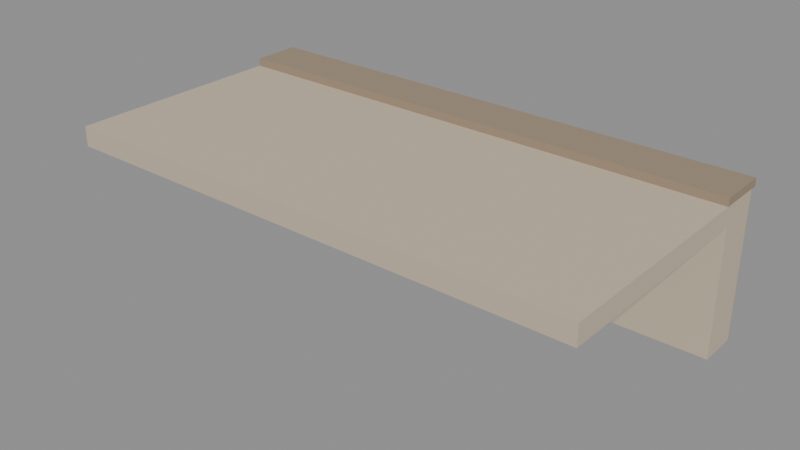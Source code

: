 # Source: city_canal_bank_8.blend  (saved by Blender 5.4.6; exported with 4.5.12 LTS)
import bpy
from mathutils import Matrix  # noqa: F401  (used for matrix-valued properties, if any)

bpy.ops.wm.read_factory_settings(use_empty=True)
scene = bpy.context.scene
scene.name = 'CityCanalBank8Asset'

# ---- collections
col_stubby_citycanalbank8 = bpy.data.collections.new('STUBBY_CityCanalBank8'); scene.collection.children.link(col_stubby_citycanalbank8)

# ---- materials (node trees are filled in below, after node groups)
mat_city_paving = bpy.data.materials.new('City_Paving')
mat_city_paving.use_backface_culling = True
mat_city_paving.diffuse_color = (0.5841, 0.4851, 0.3663, 1.0)
mat_city_stone = bpy.data.materials.new('City_Stone')
mat_city_stone.use_backface_culling = True
mat_city_stone.diffuse_color = (0.5841, 0.4851, 0.3663, 1.0)
mat_city_stonedark = bpy.data.materials.new('City_StoneDark')
mat_city_stonedark.use_backface_culling = True
mat_city_stonedark.diffuse_color = (0.3325, 0.2542, 0.1746, 1.0)
mat_city_relief = bpy.data.materials.new('City_Relief')
mat_city_relief.use_backface_culling = True
mat_city_relief.diffuse_color = (0.4969, 0.3564, 0.2423, 1.0)

# ---- material node trees
mat_city_paving.use_nodes = True; mat_city_paving.node_tree.nodes.clear()
_N = mat_city_paving.node_tree.nodes; _L = mat_city_paving.node_tree.links
n0 = _N.new('ShaderNodeBsdfPrincipled'); n0.name = 'Principled BSDF'; n0.location = (-200, 100)
n0.inputs[0].default_value = (0.5841, 0.4851, 0.3663, 1.0)
n0.inputs[2].default_value = 0.8
n0.inputs[10].default_value = 0.005
n1 = _N.new('ShaderNodeOutputMaterial'); n1.name = 'Material Output'; n1.location = (200, 100)
_L.new(n0.outputs[0], n1.inputs[0])
n1.is_active_output = True
mat_city_stone.use_nodes = True; mat_city_stone.node_tree.nodes.clear()
_N = mat_city_stone.node_tree.nodes; _L = mat_city_stone.node_tree.links
n0 = _N.new('ShaderNodeBsdfPrincipled'); n0.name = 'Principled BSDF'; n0.location = (-200, 100)
n0.inputs[0].default_value = (0.5841, 0.4851, 0.3663, 1.0)
n0.inputs[2].default_value = 0.85
n0.inputs[10].default_value = 0.005
n1 = _N.new('ShaderNodeOutputMaterial'); n1.name = 'Material Output'; n1.location = (200, 100)
_L.new(n0.outputs[0], n1.inputs[0])
n1.is_active_output = True
mat_city_stonedark.use_nodes = True; mat_city_stonedark.node_tree.nodes.clear()
_N = mat_city_stonedark.node_tree.nodes; _L = mat_city_stonedark.node_tree.links
n0 = _N.new('ShaderNodeBsdfPrincipled'); n0.name = 'Principled BSDF'; n0.location = (-200, 100)
n0.inputs[0].default_value = (0.3325, 0.2542, 0.1746, 1.0)
n0.inputs[2].default_value = 0.9
n0.inputs[10].default_value = 0.005
n1 = _N.new('ShaderNodeOutputMaterial'); n1.name = 'Material Output'; n1.location = (200, 100)
_L.new(n0.outputs[0], n1.inputs[0])
n1.is_active_output = True
mat_city_relief.use_nodes = True; mat_city_relief.node_tree.nodes.clear()
_N = mat_city_relief.node_tree.nodes; _L = mat_city_relief.node_tree.links
n0 = _N.new('ShaderNodeBsdfPrincipled'); n0.name = 'Principled BSDF'; n0.location = (-200, 100)
n0.inputs[0].default_value = (0.4969, 0.3564, 0.2423, 1.0)
n0.inputs[2].default_value = 0.92
n0.inputs[10].default_value = 0.005
n1 = _N.new('ShaderNodeOutputMaterial'); n1.name = 'Material Output'; n1.location = (200, 100)
_L.new(n0.outputs[0], n1.inputs[0])
n1.is_active_output = True

# ---- meshes
me_citycanalbank8_paving = bpy.data.meshes.new('CityCanalBank8_Paving')
me_citycanalbank8_paving.from_pydata([(0.0, -4.0, -0.3), (0.0, -4.0, 0.0), (0.0, -0.6, -0.3), (0.0, -0.6, 0.0), (8.0, -4.0, -0.3), (8.0, -4.0, 0.0), (8.0, -0.6, -0.3), (8.0, -0.6, 0.0)], [], [(0, 1, 3, 2), (2, 3, 7, 6), (6, 7, 5, 4), (4, 5, 1, 0), (2, 6, 4, 0), (7, 3, 1, 5)])
_uv = me_citycanalbank8_paving.uv_layers.new(name='UVMap')
_uv.uv.foreach_set('vector', [-4.0, -0.3, -4.0, 0.0, -0.6, 0.0, -0.6, -0.3, 0.0, -0.3, 0.0, 0.0, 8.0, 0.0, 8.0, -0.3, -0.6, -0.3, -0.6, 0.0, -4.0, 0.0, -4.0, -0.3, 8.0, -0.3, 8.0, 0.0, 0.0, 0.0, 0.0, -0.3, 0.0, -0.6, 8.0, -0.6, 8.0, -4.0, 0.0, -4.0, 8.0, -0.6, 0.0, -0.6, 0.0, -4.0, 8.0, -4.0])
me_citycanalbank8_paving.materials.append(mat_city_paving)
me_citycanalbank8_paving.update()
me_citycanalbank8_wall = bpy.data.meshes.new('CityCanalBank8_Wall')
me_citycanalbank8_wall.from_pydata([(0.0, -0.6, -2.2), (0.0, -0.6, 0.0), (0.0, 0.0, -2.2), (0.0, 0.0, 0.0), (8.0, -0.6, -2.2), (8.0, -0.6, 0.0), (8.0, 0.0, -2.2), (8.0, 0.0, 0.0)], [], [(0, 1, 3, 2), (2, 3, 7, 6), (6, 7, 5, 4), (4, 5, 1, 0), (2, 6, 4, 0), (7, 3, 1, 5)])
_uv = me_citycanalbank8_wall.uv_layers.new(name='UVMap')
_uv.uv.foreach_set('vector', [-0.6, -2.2, -0.6, 0.0, 0.0, 0.0, 0.0, -2.2, 0.0, -2.2, 0.0, 0.0, 8.0, 0.0, 8.0, -2.2, 0.0, -2.2, 0.0, 0.0, -0.6, 0.0, -0.6, -2.2, 8.0, -2.2, 8.0, 0.0, 0.0, 0.0, 0.0, -2.2, 0.0, 0.0, 8.0, 0.0, 8.0, -0.6, 0.0, -0.6, 8.0, 0.0, 0.0, 0.0, 0.0, -0.6, 8.0, -0.6])
me_citycanalbank8_wall.materials.append(mat_city_stone)
me_citycanalbank8_wall.update()
me_citycanalbank8_coping = bpy.data.meshes.new('CityCanalBank8_Coping')
me_citycanalbank8_coping.from_pydata([(0.0, -0.65, 0.0), (0.0, -0.65, 0.12), (0.0, 0.1, 0.0), (0.0, 0.1, 0.12), (8.0, -0.65, 0.0), (8.0, -0.65, 0.12), (8.0, 0.1, 0.0), (8.0, 0.1, 0.12)], [], [(0, 1, 3, 2), (2, 3, 7, 6), (6, 7, 5, 4), (4, 5, 1, 0), (2, 6, 4, 0), (7, 3, 1, 5)])
_uv = me_citycanalbank8_coping.uv_layers.new(name='UVMap')
_uv.uv.foreach_set('vector', [-0.65, 0.0, -0.65, 0.12, 0.1, 0.12, 0.1, 0.0, 0.0, 0.0, 0.0, 0.12, 8.0, 0.12, 8.0, 0.0, 0.1, 0.0, 0.1, 0.12, -0.65, 0.12, -0.65, 0.0, 8.0, 0.0, 8.0, 0.12, 0.0, 0.12, 0.0, 0.0, 0.0, 0.1, 8.0, 0.1, 8.0, -0.65, 0.0, -0.65, 8.0, 0.1, 0.0, 0.1, 0.0, -0.65, 8.0, -0.65])
me_citycanalbank8_coping.materials.append(mat_city_stonedark)
me_citycanalbank8_coping.update()
me_citycanalbank8_strata0 = bpy.data.meshes.new('CityCanalBank8_Strata0')
me_citycanalbank8_strata0.from_pydata([(0.0, 0.0, -0.55), (0.0, 0.0, -0.47), (0.0, 0.035, -0.55), (0.0, 0.035, -0.47), (8.0, 0.0, -0.55), (8.0, 0.0, -0.47), (8.0, 0.035, -0.55), (8.0, 0.035, -0.47)], [], [(0, 1, 3, 2), (2, 3, 7, 6), (6, 7, 5, 4), (4, 5, 1, 0), (2, 6, 4, 0), (7, 3, 1, 5)])
_uv = me_citycanalbank8_strata0.uv_layers.new(name='UVMap')
_uv.uv.foreach_set('vector', [0.0, -0.55, 0.0, -0.47, 0.035, -0.47, 0.035, -0.55, 0.0, -0.55, 0.0, -0.47, 8.0, -0.47, 8.0, -0.55, 0.035, -0.55, 0.035, -0.47, 0.0, -0.47, 0.0, -0.55, 8.0, -0.55, 8.0, -0.47, 0.0, -0.47, 0.0, -0.55, 0.0, 0.035, 8.0, 0.035, 8.0, 0.0, 0.0, 0.0, 8.0, 0.035, 0.0, 0.035, 0.0, 0.0, 8.0, 0.0])
me_citycanalbank8_strata0.materials.append(mat_city_relief)
me_citycanalbank8_strata0.update()
me_citycanalbank8_strata1 = bpy.data.meshes.new('CityCanalBank8_Strata1')
me_citycanalbank8_strata1.from_pydata([(0.0, 0.0, -0.35), (0.0, 0.0, -0.3), (0.0, 0.035, -0.35), (0.0, 0.035, -0.3), (8.0, 0.0, -0.35), (8.0, 0.0, -0.3), (8.0, 0.035, -0.35), (8.0, 0.035, -0.3)], [], [(0, 1, 3, 2), (2, 3, 7, 6), (6, 7, 5, 4), (4, 5, 1, 0), (2, 6, 4, 0), (7, 3, 1, 5)])
_uv = me_citycanalbank8_strata1.uv_layers.new(name='UVMap')
_uv.uv.foreach_set('vector', [0.0, -0.35, 0.0, -0.3, 0.035, -0.3, 0.035, -0.35, 0.0, -0.35, 0.0, -0.3, 8.0, -0.3, 8.0, -0.35, 0.035, -0.35, 0.035, -0.3, 0.0, -0.3, 0.0, -0.35, 8.0, -0.35, 8.0, -0.3, 0.0, -0.3, 0.0, -0.35, 0.0, 0.035, 8.0, 0.035, 8.0, 0.0, 0.0, 0.0, 8.0, 0.035, 0.0, 0.035, 0.0, 0.0, 8.0, 0.0])
me_citycanalbank8_strata1.materials.append(mat_city_relief)
me_citycanalbank8_strata1.update()
me_citycanalbank8_strata2 = bpy.data.meshes.new('CityCanalBank8_Strata2')
me_citycanalbank8_strata2.from_pydata([(0.0, 0.0, -1.6), (0.0, 0.0, -1.52), (0.0, 0.035, -1.6), (0.0, 0.035, -1.52), (8.0, 0.0, -1.6), (8.0, 0.0, -1.52), (8.0, 0.035, -1.6), (8.0, 0.035, -1.52)], [], [(0, 1, 3, 2), (2, 3, 7, 6), (6, 7, 5, 4), (4, 5, 1, 0), (2, 6, 4, 0), (7, 3, 1, 5)])
_uv = me_citycanalbank8_strata2.uv_layers.new(name='UVMap')
_uv.uv.foreach_set('vector', [0.0, -1.6, 0.0, -1.52, 0.035, -1.52, 0.035, -1.6, 0.0, -1.6, 0.0, -1.52, 8.0, -1.52, 8.0, -1.6, 0.035, -1.6, 0.035, -1.52, 0.0, -1.52, 0.0, -1.6, 8.0, -1.6, 8.0, -1.52, 0.0, -1.52, 0.0, -1.6, 0.0, 0.035, 8.0, 0.035, 8.0, 0.0, 0.0, 0.0, 8.0, 0.035, 0.0, 0.035, 0.0, 0.0, 8.0, 0.0])
me_citycanalbank8_strata2.materials.append(mat_city_relief)
me_citycanalbank8_strata2.update()

# ---- objects
ob_citycanalbank8_root = bpy.data.objects.new('CityCanalBank8_Root', None)
ob_citycanalbank8_paving = bpy.data.objects.new('CityCanalBank8_Paving', me_citycanalbank8_paving)
ob_citycanalbank8_wall = bpy.data.objects.new('CityCanalBank8_Wall', me_citycanalbank8_wall)
ob_citycanalbank8_coping = bpy.data.objects.new('CityCanalBank8_Coping', me_citycanalbank8_coping)
ob_citycanalbank8_strata0 = bpy.data.objects.new('CityCanalBank8_Strata0', me_citycanalbank8_strata0)
ob_citycanalbank8_strata1 = bpy.data.objects.new('CityCanalBank8_Strata1', me_citycanalbank8_strata1)
ob_citycanalbank8_strata2 = bpy.data.objects.new('CityCanalBank8_Strata2', me_citycanalbank8_strata2)
ob_reeds_0 = bpy.data.objects.new('Reeds_0', None)
ob_plant_0 = bpy.data.objects.new('Plant_0', None)
ob_reeds_1 = bpy.data.objects.new('Reeds_1', None)
ob_plant_1 = bpy.data.objects.new('Plant_1', None)
ob_city_canal_bank_8_lod0 = bpy.data.objects.new('city_canal_bank_8_LOD0', None)

# ---- transforms, parenting, visibility, modifiers, constraints
ob_citycanalbank8_root.location = (0.0, 0.0, 0.0)
ob_citycanalbank8_paving.parent = ob_city_canal_bank_8_lod0
ob_citycanalbank8_paving.location = (0.0, 0.0, 0.0)
ob_citycanalbank8_wall.parent = ob_city_canal_bank_8_lod0
ob_citycanalbank8_wall.location = (0.0, 0.0, 0.0)
ob_citycanalbank8_coping.parent = ob_city_canal_bank_8_lod0
ob_citycanalbank8_coping.location = (0.0, 0.0, 0.0)
ob_citycanalbank8_strata0.parent = ob_city_canal_bank_8_lod0
ob_citycanalbank8_strata0.location = (0.0, 0.0, 0.0)
ob_citycanalbank8_strata1.parent = ob_city_canal_bank_8_lod0
ob_citycanalbank8_strata1.location = (0.0, 0.0, 0.0)
ob_citycanalbank8_strata2.parent = ob_city_canal_bank_8_lod0
ob_citycanalbank8_strata2.location = (0.0, 0.0, 0.0)
ob_reeds_0.parent = ob_citycanalbank8_root
ob_reeds_0.location = (2.0, 0.5, -0.9)
ob_reeds_0.empty_display_type = 'ARROWS'
ob_reeds_0.empty_display_size = 0.3
ob_plant_0.parent = ob_citycanalbank8_root
ob_plant_0.location = (2.0, -2.2, 0.0)
ob_plant_0.empty_display_type = 'ARROWS'
ob_plant_0.empty_display_size = 0.3
ob_reeds_1.parent = ob_citycanalbank8_root
ob_reeds_1.location = (6.0, 0.5, -0.9)
ob_reeds_1.empty_display_type = 'ARROWS'
ob_reeds_1.empty_display_size = 0.3
ob_plant_1.parent = ob_citycanalbank8_root
ob_plant_1.location = (6.0, -2.2, 0.0)
ob_plant_1.empty_display_type = 'ARROWS'
ob_plant_1.empty_display_size = 0.3
ob_city_canal_bank_8_lod0.parent = ob_citycanalbank8_root
ob_city_canal_bank_8_lod0.location = (0.0, 0.0, 0.0)

# ---- collection membership
col_stubby_citycanalbank8.objects.link(ob_citycanalbank8_root)
col_stubby_citycanalbank8.objects.link(ob_citycanalbank8_paving)
col_stubby_citycanalbank8.objects.link(ob_citycanalbank8_wall)
col_stubby_citycanalbank8.objects.link(ob_citycanalbank8_coping)
col_stubby_citycanalbank8.objects.link(ob_citycanalbank8_strata0)
col_stubby_citycanalbank8.objects.link(ob_citycanalbank8_strata1)
col_stubby_citycanalbank8.objects.link(ob_citycanalbank8_strata2)
col_stubby_citycanalbank8.objects.link(ob_reeds_0)
col_stubby_citycanalbank8.objects.link(ob_plant_0)
col_stubby_citycanalbank8.objects.link(ob_reeds_1)
col_stubby_citycanalbank8.objects.link(ob_plant_1)
col_stubby_citycanalbank8.objects.link(ob_city_canal_bank_8_lod0)

# ---- scene / render settings (as saved in the file)
scene.frame_start = 1; scene.frame_end = 250; scene.frame_set(1)
scene.render.engine = 'BLENDER_EEVEE_NEXT'
scene.render.image_settings.exr_codec = 'NONE'
scene.render.use_bake_clear = False
scene.render.bake_margin = 0
scene.render.bake_bias = 0.0
scene.render.bake_samples = 0
scene.render.simplify_subdivision_render = 0
scene.render.simplify_child_particles_render = 0.0
scene.render.compositor_device = 'GPU'
scene.eevee.use_volume_custom_range = False
scene.eevee.gtao_distance = 0.0
scene.eevee.use_fast_gi = False
scene.eevee.fast_gi_thickness_near = 0.1
scene.eevee.fast_gi_thickness_far = 0.0
scene.eevee.ray_tracing_options.screen_trace_thickness = 0.1
bpy.context.view_layer.update()

# ---- added for rendering (the .blend has no active camera and no usable light): camera, sun + grey world if the file has none
cam_auto = bpy.data.cameras.new('AutoCamera')
cam_auto.lens = 50.0
cam_auto.sensor_width = 36.0
cam_auto.clip_end = 1000.0
ob_auto_camera = bpy.data.objects.new('AutoCamera', cam_auto)
scene.collection.objects.link(ob_auto_camera)
ob_auto_camera.location = (12.5898, -12.2577, 5.83182)
ob_auto_camera.rotation_euler = (1.09748, -7.21219e-08, 0.694738)
scene.camera = ob_auto_camera
light_auto_sun = bpy.data.lights.new('AutoSun', 'SUN')
light_auto_sun.energy = 3.0
light_auto_sun.angle = 0.0523599
ob_auto_sun = bpy.data.objects.new('AutoSun', light_auto_sun)
scene.collection.objects.link(ob_auto_sun)
ob_auto_sun.rotation_euler = (0.872665, 0.174533, 0.523599)
if scene.world is None:
    world_auto = bpy.data.worlds.new('AutoWorld')
    world_auto.color = (0.3, 0.3, 0.3)
    scene.world = world_auto
bpy.context.view_layer.update()
